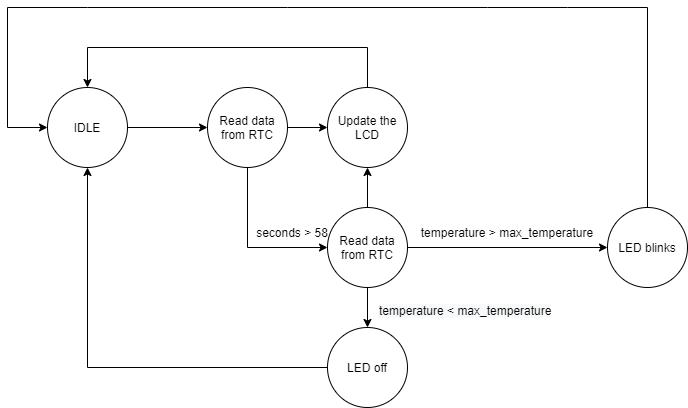

The diagram above was exported from draw.io. Its source (the exported page's mxGraphModel, read from the mxfile embedded in the PNG):
<mxGraphModel dx="1422" dy="882" grid="1" gridSize="10" guides="1" tooltips="1" connect="1" arrows="1" fold="1" page="1" pageScale="1" pageWidth="850" pageHeight="1100" math="0" shadow="0">
  <root>
    <mxCell id="0" />
    <mxCell id="1" parent="0" />
    <mxCell id="Tc-yz5RVRiRXk0YaOSQM-7" style="edgeStyle=orthogonalEdgeStyle;rounded=0;orthogonalLoop=1;jettySize=auto;html=1;entryX=0;entryY=0.5;entryDx=0;entryDy=0;" edge="1" parent="1" source="Tc-yz5RVRiRXk0YaOSQM-1" target="Tc-yz5RVRiRXk0YaOSQM-2">
      <mxGeometry relative="1" as="geometry" />
    </mxCell>
    <mxCell id="Tc-yz5RVRiRXk0YaOSQM-1" value="IDLE" style="ellipse;whiteSpace=wrap;html=1;" vertex="1" parent="1">
      <mxGeometry x="120" y="120" width="80" height="80" as="geometry" />
    </mxCell>
    <mxCell id="Tc-yz5RVRiRXk0YaOSQM-8" style="edgeStyle=orthogonalEdgeStyle;rounded=0;orthogonalLoop=1;jettySize=auto;html=1;entryX=0;entryY=0.5;entryDx=0;entryDy=0;" edge="1" parent="1" source="Tc-yz5RVRiRXk0YaOSQM-2" target="Tc-yz5RVRiRXk0YaOSQM-4">
      <mxGeometry relative="1" as="geometry" />
    </mxCell>
    <mxCell id="Tc-yz5RVRiRXk0YaOSQM-2" value="Read data from RTC" style="ellipse;whiteSpace=wrap;html=1;" vertex="1" parent="1">
      <mxGeometry x="280" y="120" width="80" height="80" as="geometry" />
    </mxCell>
    <mxCell id="Tc-yz5RVRiRXk0YaOSQM-11" style="edgeStyle=orthogonalEdgeStyle;rounded=0;orthogonalLoop=1;jettySize=auto;html=1;entryX=0.5;entryY=1;entryDx=0;entryDy=0;" edge="1" parent="1" source="Tc-yz5RVRiRXk0YaOSQM-3" target="Tc-yz5RVRiRXk0YaOSQM-4">
      <mxGeometry relative="1" as="geometry" />
    </mxCell>
    <mxCell id="Tc-yz5RVRiRXk0YaOSQM-12" style="edgeStyle=orthogonalEdgeStyle;rounded=0;orthogonalLoop=1;jettySize=auto;html=1;entryX=0.5;entryY=0;entryDx=0;entryDy=0;" edge="1" parent="1" source="Tc-yz5RVRiRXk0YaOSQM-3" target="Tc-yz5RVRiRXk0YaOSQM-5">
      <mxGeometry relative="1" as="geometry" />
    </mxCell>
    <mxCell id="Tc-yz5RVRiRXk0YaOSQM-13" style="edgeStyle=orthogonalEdgeStyle;rounded=0;orthogonalLoop=1;jettySize=auto;html=1;entryX=0;entryY=0.5;entryDx=0;entryDy=0;" edge="1" parent="1" source="Tc-yz5RVRiRXk0YaOSQM-3" target="Tc-yz5RVRiRXk0YaOSQM-6">
      <mxGeometry relative="1" as="geometry" />
    </mxCell>
    <mxCell id="Tc-yz5RVRiRXk0YaOSQM-3" value="Read data from RTC" style="ellipse;whiteSpace=wrap;html=1;" vertex="1" parent="1">
      <mxGeometry x="400" y="240" width="80" height="80" as="geometry" />
    </mxCell>
    <mxCell id="Tc-yz5RVRiRXk0YaOSQM-4" value="Update the LCD" style="ellipse;whiteSpace=wrap;html=1;" vertex="1" parent="1">
      <mxGeometry x="400" y="120" width="80" height="80" as="geometry" />
    </mxCell>
    <mxCell id="Tc-yz5RVRiRXk0YaOSQM-5" value="LED off" style="ellipse;whiteSpace=wrap;html=1;" vertex="1" parent="1">
      <mxGeometry x="400" y="360" width="80" height="80" as="geometry" />
    </mxCell>
    <mxCell id="Tc-yz5RVRiRXk0YaOSQM-6" value="LED blinks" style="ellipse;whiteSpace=wrap;html=1;" vertex="1" parent="1">
      <mxGeometry x="680" y="240" width="80" height="80" as="geometry" />
    </mxCell>
    <mxCell id="Tc-yz5RVRiRXk0YaOSQM-10" value="" style="endArrow=classic;html=1;rounded=0;entryX=0;entryY=0.5;entryDx=0;entryDy=0;" edge="1" parent="1" target="Tc-yz5RVRiRXk0YaOSQM-3">
      <mxGeometry width="50" height="50" relative="1" as="geometry">
        <mxPoint x="320" y="200" as="sourcePoint" />
        <mxPoint x="370" y="150" as="targetPoint" />
        <Array as="points">
          <mxPoint x="320" y="280" />
        </Array>
      </mxGeometry>
    </mxCell>
    <mxCell id="Tc-yz5RVRiRXk0YaOSQM-15" value="" style="endArrow=classic;html=1;rounded=0;entryX=0.5;entryY=1;entryDx=0;entryDy=0;" edge="1" parent="1" target="Tc-yz5RVRiRXk0YaOSQM-1">
      <mxGeometry width="50" height="50" relative="1" as="geometry">
        <mxPoint x="400" y="400" as="sourcePoint" />
        <mxPoint x="450" y="350" as="targetPoint" />
        <Array as="points">
          <mxPoint x="160" y="400" />
        </Array>
      </mxGeometry>
    </mxCell>
    <mxCell id="Tc-yz5RVRiRXk0YaOSQM-16" value="" style="endArrow=classic;html=1;rounded=0;entryX=0;entryY=0.5;entryDx=0;entryDy=0;exitX=0.5;exitY=0;exitDx=0;exitDy=0;" edge="1" parent="1" source="Tc-yz5RVRiRXk0YaOSQM-6" target="Tc-yz5RVRiRXk0YaOSQM-1">
      <mxGeometry width="50" height="50" relative="1" as="geometry">
        <mxPoint x="560" y="240" as="sourcePoint" />
        <mxPoint x="610" y="190" as="targetPoint" />
        <Array as="points">
          <mxPoint x="720" y="40" />
          <mxPoint x="640" y="40" />
          <mxPoint x="560" y="40" />
          <mxPoint x="360" y="40" />
          <mxPoint x="160" y="40" />
          <mxPoint x="80" y="40" />
          <mxPoint x="80" y="160" />
        </Array>
      </mxGeometry>
    </mxCell>
    <mxCell id="Tc-yz5RVRiRXk0YaOSQM-18" value="" style="endArrow=classic;html=1;rounded=0;entryX=0.5;entryY=0;entryDx=0;entryDy=0;" edge="1" parent="1" target="Tc-yz5RVRiRXk0YaOSQM-1">
      <mxGeometry width="50" height="50" relative="1" as="geometry">
        <mxPoint x="440" y="120" as="sourcePoint" />
        <mxPoint x="490" y="70" as="targetPoint" />
        <Array as="points">
          <mxPoint x="440" y="80" />
          <mxPoint x="160" y="80" />
        </Array>
      </mxGeometry>
    </mxCell>
    <mxCell id="Tc-yz5RVRiRXk0YaOSQM-19" value="seconds &amp;gt; 58" style="text;html=1;strokeColor=none;fillColor=none;align=center;verticalAlign=middle;whiteSpace=wrap;rounded=0;" vertex="1" parent="1">
      <mxGeometry x="310" y="250" width="110" height="30" as="geometry" />
    </mxCell>
    <mxCell id="Tc-yz5RVRiRXk0YaOSQM-20" value="temperature &amp;gt; max_temperature" style="text;html=1;strokeColor=none;fillColor=none;align=center;verticalAlign=middle;whiteSpace=wrap;rounded=0;" vertex="1" parent="1">
      <mxGeometry x="480" y="250" width="200" height="30" as="geometry" />
    </mxCell>
    <mxCell id="Tc-yz5RVRiRXk0YaOSQM-21" value="&lt;span style=&quot;color: rgb(0 , 0 , 0) ; font-family: &amp;#34;helvetica&amp;#34; ; font-size: 12px ; font-style: normal ; font-weight: 400 ; letter-spacing: normal ; text-align: center ; text-indent: 0px ; text-transform: none ; word-spacing: 0px ; background-color: rgb(248 , 249 , 250) ; display: inline ; float: none&quot;&gt;temperature &amp;lt; max_temperature&lt;/span&gt;" style="text;whiteSpace=wrap;html=1;" vertex="1" parent="1">
      <mxGeometry x="450" y="330" width="200" height="30" as="geometry" />
    </mxCell>
  </root>
</mxGraphModel>